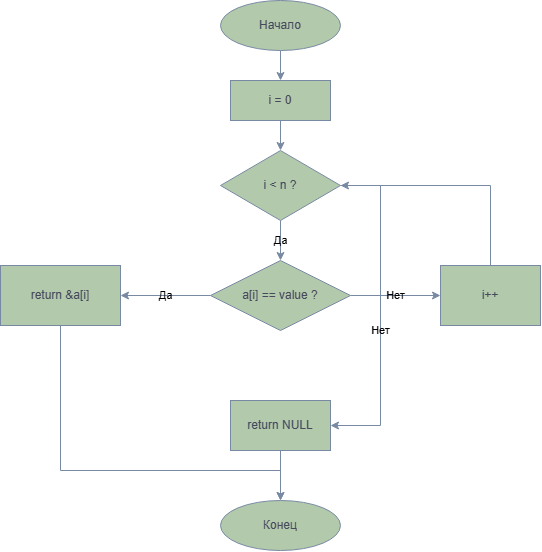

The diagram above was exported from draw.io. Its source (the exported page's mxGraphModel, read from the mxfile embedded in the PNG):
<mxGraphModel dx="1132" dy="682" grid="1" gridSize="10" guides="1" tooltips="1" connect="1" arrows="1" fold="1" page="1" pageScale="1" pageWidth="827" pageHeight="1169" math="0" shadow="0">
  <root>
    <mxCell id="0" />
    <mxCell id="1" parent="0" />
    <mxCell id="start" parent="1" style="ellipse;whiteSpace=wrap;html=1;fillColor=#B2C9AB;strokeColor=#788AA3;fontFamily=Arial;fontSize=12;fontColor=#46495D;strokeWidth=1;labelBackgroundColor=none;" value="Начало" vertex="1">
      <mxGeometry height="50" width="120" x="360" y="20" as="geometry" />
    </mxCell>
    <mxCell id="init" parent="1" style="rounded=0;whiteSpace=wrap;html=1;fillColor=#B2C9AB;strokeColor=#788AA3;fontFamily=Arial;fontSize=12;fontColor=#46495D;strokeWidth=1;labelBackgroundColor=none;" value="i = 0" vertex="1">
      <mxGeometry height="40" width="100" x="370" y="100" as="geometry" />
    </mxCell>
    <mxCell id="loop_cond" parent="1" style="rhombus;whiteSpace=wrap;html=1;fillColor=#B2C9AB;strokeColor=#788AA3;fontFamily=Arial;fontSize=12;fontColor=#46495D;strokeWidth=1;labelBackgroundColor=none;" value="i &lt; n ?" vertex="1">
      <mxGeometry height="70" width="120" x="360" y="170" as="geometry" />
    </mxCell>
    <mxCell id="search_cond" parent="1" style="rhombus;whiteSpace=wrap;html=1;fillColor=#B2C9AB;strokeColor=#788AA3;fontFamily=Arial;fontSize=12;fontColor=#46495D;strokeWidth=1;labelBackgroundColor=none;" value="a[i] == value ?" vertex="1">
      <mxGeometry height="70" width="140" x="350" y="280" as="geometry" />
    </mxCell>
    <mxCell id="return_ptr" parent="1" style="rounded=0;whiteSpace=wrap;html=1;fillColor=#B2C9AB;strokeColor=#788AA3;fontFamily=Arial;fontSize=12;fontColor=#46495D;strokeWidth=1;labelBackgroundColor=none;" value="return &amp;a[i]" vertex="1">
      <mxGeometry height="60" width="120" x="140" y="285" as="geometry" />
    </mxCell>
    <mxCell id="inc" parent="1" style="rounded=0;whiteSpace=wrap;html=1;fillColor=#B2C9AB;strokeColor=#788AA3;fontFamily=Arial;fontSize=12;fontColor=#46495D;strokeWidth=1;labelBackgroundColor=none;" value="i++" vertex="1">
      <mxGeometry height="60" width="100" x="580" y="285" as="geometry" />
    </mxCell>
    <mxCell id="return_null" parent="1" style="rounded=0;whiteSpace=wrap;html=1;fillColor=#B2C9AB;strokeColor=#788AA3;fontFamily=Arial;fontSize=12;fontColor=#46495D;strokeWidth=1;labelBackgroundColor=none;" value="return NULL" vertex="1">
      <mxGeometry height="50" width="100" x="370" y="420" as="geometry" />
    </mxCell>
    <mxCell id="end_func" parent="1" style="ellipse;whiteSpace=wrap;html=1;fillColor=#B2C9AB;strokeColor=#788AA3;fontFamily=Arial;fontSize=12;fontColor=#46495D;strokeWidth=1;labelBackgroundColor=none;" value="Конец" vertex="1">
      <mxGeometry height="50" width="120" x="360" y="520" as="geometry" />
    </mxCell>
    <mxCell id="e1" edge="1" parent="1" source="start" style="edgeStyle=orthogonalEdgeStyle;rounded=0;html=1;exitX=0.5;exitY=1;entryX=0.5;entryY=0;strokeColor=#788AA3;strokeWidth=1;labelBackgroundColor=none;fontColor=default;" target="init">
      <mxGeometry relative="1" as="geometry" />
    </mxCell>
    <mxCell id="e2" edge="1" parent="1" source="init" style="edgeStyle=orthogonalEdgeStyle;rounded=0;html=1;exitX=0.5;exitY=1;entryX=0.5;entryY=0;strokeColor=#788AA3;strokeWidth=1;labelBackgroundColor=none;fontColor=default;" target="loop_cond">
      <mxGeometry relative="1" as="geometry" />
    </mxCell>
    <mxCell id="e3" edge="1" parent="1" source="loop_cond" style="edgeStyle=orthogonalEdgeStyle;rounded=0;html=1;exitX=0.5;exitY=1;entryX=0.5;entryY=0;strokeColor=#788AA3;strokeWidth=1;fontFamily=Arial;fontSize=11;labelBackgroundColor=none;fontColor=default;" target="search_cond" value="Да">
      <mxGeometry relative="1" as="geometry" />
    </mxCell>
    <mxCell id="e4" edge="1" parent="1" source="loop_cond" style="edgeStyle=orthogonalEdgeStyle;rounded=0;html=1;exitX=1;exitY=0.5;entryX=1;entryY=0.5;strokeColor=#788AA3;strokeWidth=1;fontFamily=Arial;fontSize=11;labelBackgroundColor=none;fontColor=default;" target="return_null" value="Нет">
      <mxGeometry relative="1" x="0.1212" as="geometry">
        <mxPoint as="offset" />
        <Array as="points">
          <mxPoint x="520" y="205" />
          <mxPoint x="520" y="445" />
        </Array>
      </mxGeometry>
    </mxCell>
    <mxCell id="e5" edge="1" parent="1" source="search_cond" style="edgeStyle=orthogonalEdgeStyle;rounded=0;html=1;exitX=0;exitY=0.5;entryX=1;entryY=0.5;strokeColor=#788AA3;strokeWidth=1;fontFamily=Arial;fontSize=11;labelBackgroundColor=none;fontColor=default;" target="return_ptr" value="Да">
      <mxGeometry relative="1" as="geometry" />
    </mxCell>
    <mxCell id="e6" edge="1" parent="1" source="search_cond" style="edgeStyle=orthogonalEdgeStyle;rounded=0;html=1;exitX=1;exitY=0.5;entryX=0;entryY=0.5;strokeColor=#788AA3;strokeWidth=1;fontFamily=Arial;fontSize=11;labelBackgroundColor=none;fontColor=default;" target="inc" value="Нет">
      <mxGeometry relative="1" as="geometry" />
    </mxCell>
    <mxCell id="e7" edge="1" parent="1" source="inc" style="edgeStyle=orthogonalEdgeStyle;rounded=0;html=1;exitX=0.5;exitY=0;entryX=1;entryY=0.5;strokeColor=#788AA3;strokeWidth=1;labelBackgroundColor=none;fontColor=default;" target="loop_cond">
      <mxGeometry relative="1" as="geometry" />
    </mxCell>
    <mxCell id="e8" edge="1" parent="1" source="return_ptr" style="edgeStyle=orthogonalEdgeStyle;rounded=0;html=1;exitX=0.5;exitY=1;strokeColor=#788AA3;strokeWidth=1;labelBackgroundColor=none;fontColor=default;" target="end_func">
      <mxGeometry relative="1" x="0.1291" as="geometry">
        <Array as="points">
          <mxPoint x="200" y="490" />
          <mxPoint x="420" y="490" />
        </Array>
      </mxGeometry>
    </mxCell>
    <mxCell id="e9" edge="1" parent="1" source="return_null" style="edgeStyle=orthogonalEdgeStyle;rounded=0;html=1;exitX=0.5;exitY=1;entryX=0.5;entryY=0;strokeColor=#788AA3;strokeWidth=1;labelBackgroundColor=none;fontColor=default;" target="end_func">
      <mxGeometry relative="1" as="geometry" />
    </mxCell>
  </root>
</mxGraphModel>